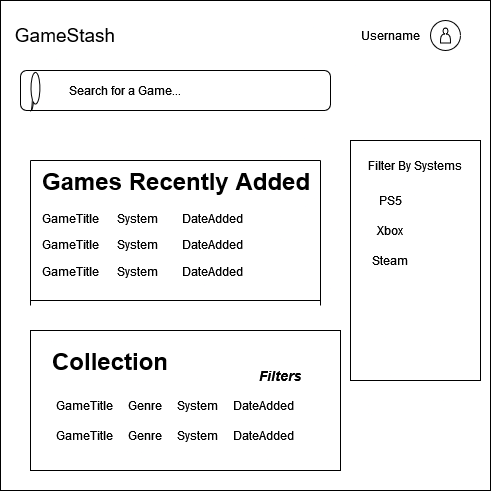

The diagram above was exported from draw.io. Its source (the exported page's mxGraphModel, read from the mxfile embedded in the PNG):
<mxGraphModel dx="1050" dy="530" grid="1" gridSize="10" guides="1" tooltips="1" connect="1" arrows="1" fold="1" page="1" pageScale="1" pageWidth="850" pageHeight="1100" background="none" math="0" shadow="0">
  <root>
    <mxCell id="0" />
    <mxCell id="1" parent="0" />
    <mxCell id="ULm8umxshCQqSEd7CZgo-1" value="" style="whiteSpace=wrap;html=1;aspect=fixed;" vertex="1" parent="1">
      <mxGeometry x="210" y="90" width="490" height="490" as="geometry" />
    </mxCell>
    <mxCell id="ULm8umxshCQqSEd7CZgo-3" value="&lt;font style=&quot;font-size: 19px;&quot;&gt;GameStash&lt;/font&gt;" style="text;html=1;align=center;verticalAlign=middle;whiteSpace=wrap;rounded=0;" vertex="1" parent="1">
      <mxGeometry x="230" y="110" width="90" height="30" as="geometry" />
    </mxCell>
    <mxCell id="ULm8umxshCQqSEd7CZgo-4" value="" style="ellipse;whiteSpace=wrap;html=1;aspect=fixed;" vertex="1" parent="1">
      <mxGeometry x="640" y="110" width="30" height="30" as="geometry" />
    </mxCell>
    <mxCell id="ULm8umxshCQqSEd7CZgo-5" value="Username" style="text;html=1;align=center;verticalAlign=middle;whiteSpace=wrap;rounded=0;" vertex="1" parent="1">
      <mxGeometry x="570" y="110" width="60" height="30" as="geometry" />
    </mxCell>
    <mxCell id="ULm8umxshCQqSEd7CZgo-6" value="" style="rounded=1;whiteSpace=wrap;html=1;" vertex="1" parent="1">
      <mxGeometry x="230" y="160" width="310" height="40" as="geometry" />
    </mxCell>
    <mxCell id="ULm8umxshCQqSEd7CZgo-7" value="" style="whiteSpace=wrap;html=1;shape=mxgraph.basic.oval_callout" vertex="1" parent="1">
      <mxGeometry x="240" y="160" width="10" height="40" as="geometry" />
    </mxCell>
    <mxCell id="ULm8umxshCQqSEd7CZgo-8" value="Search for a Game..." style="text;html=1;align=center;verticalAlign=middle;whiteSpace=wrap;rounded=0;" vertex="1" parent="1">
      <mxGeometry x="260" y="165" width="150" height="30" as="geometry" />
    </mxCell>
    <mxCell id="ULm8umxshCQqSEd7CZgo-9" value="&lt;h1 style=&quot;margin-top: 0px;&quot;&gt;Games Recently Added&lt;br&gt;&lt;/h1&gt;&lt;p&gt;GameTitle&amp;nbsp;&amp;nbsp;&amp;nbsp;&amp;nbsp;&amp;nbsp; System&amp;nbsp;&amp;nbsp;&amp;nbsp;&amp;nbsp;&amp;nbsp;&amp;nbsp;&amp;nbsp; DateAdded&lt;/p&gt;&lt;p&gt;GameTitle&amp;nbsp;&amp;nbsp;&amp;nbsp;&amp;nbsp;&amp;nbsp; System&amp;nbsp;&amp;nbsp;&amp;nbsp;&amp;nbsp;&amp;nbsp;&amp;nbsp;&amp;nbsp; DateAdded&lt;/p&gt;&lt;p&gt;GameTitle&amp;nbsp;&amp;nbsp;&amp;nbsp;&amp;nbsp;&amp;nbsp; System&amp;nbsp;&amp;nbsp;&amp;nbsp;&amp;nbsp;&amp;nbsp;&amp;nbsp;&amp;nbsp; DateAdded&lt;/p&gt;&lt;p&gt;&lt;br&gt;&lt;/p&gt;" style="text;html=1;whiteSpace=wrap;overflow=hidden;rounded=0;" vertex="1" parent="1">
      <mxGeometry x="250" y="250" width="280" height="120" as="geometry" />
    </mxCell>
    <mxCell id="ULm8umxshCQqSEd7CZgo-10" value="" style="rounded=0;whiteSpace=wrap;html=1;" vertex="1" parent="1">
      <mxGeometry x="560" y="230" width="130" height="240" as="geometry" />
    </mxCell>
    <mxCell id="ULm8umxshCQqSEd7CZgo-12" value="Filter By Systems" style="text;html=1;align=center;verticalAlign=middle;whiteSpace=wrap;rounded=0;" vertex="1" parent="1">
      <mxGeometry x="570" y="240" width="110" height="30" as="geometry" />
    </mxCell>
    <mxCell id="ULm8umxshCQqSEd7CZgo-13" value="PS5" style="text;html=1;align=center;verticalAlign=middle;whiteSpace=wrap;rounded=0;" vertex="1" parent="1">
      <mxGeometry x="570" y="275" width="60" height="30" as="geometry" />
    </mxCell>
    <mxCell id="ULm8umxshCQqSEd7CZgo-14" value="Xbox" style="text;html=1;align=center;verticalAlign=middle;whiteSpace=wrap;rounded=0;" vertex="1" parent="1">
      <mxGeometry x="570" y="305" width="60" height="30" as="geometry" />
    </mxCell>
    <mxCell id="ULm8umxshCQqSEd7CZgo-15" value="Steam" style="text;html=1;align=center;verticalAlign=middle;whiteSpace=wrap;rounded=0;" vertex="1" parent="1">
      <mxGeometry x="570" y="335" width="60" height="30" as="geometry" />
    </mxCell>
    <mxCell id="ULm8umxshCQqSEd7CZgo-18" value="" style="endArrow=none;html=1;rounded=0;" edge="1" parent="1">
      <mxGeometry width="50" height="50" relative="1" as="geometry">
        <mxPoint x="240" y="395" as="sourcePoint" />
        <mxPoint x="240" y="250" as="targetPoint" />
      </mxGeometry>
    </mxCell>
    <mxCell id="ULm8umxshCQqSEd7CZgo-19" value="" style="endArrow=none;html=1;rounded=0;exitX=1;exitY=0;exitDx=0;exitDy=0;" edge="1" parent="1" source="ULm8umxshCQqSEd7CZgo-9">
      <mxGeometry width="50" height="50" relative="1" as="geometry">
        <mxPoint x="400" y="250" as="sourcePoint" />
        <mxPoint x="240" y="250" as="targetPoint" />
      </mxGeometry>
    </mxCell>
    <mxCell id="ULm8umxshCQqSEd7CZgo-23" value="" style="endArrow=none;html=1;rounded=0;exitX=1;exitY=0;exitDx=0;exitDy=0;" edge="1" parent="1">
      <mxGeometry width="50" height="50" relative="1" as="geometry">
        <mxPoint x="530" y="390" as="sourcePoint" />
        <mxPoint x="240" y="390" as="targetPoint" />
      </mxGeometry>
    </mxCell>
    <mxCell id="ULm8umxshCQqSEd7CZgo-24" value="" style="endArrow=none;html=1;rounded=0;" edge="1" parent="1">
      <mxGeometry width="50" height="50" relative="1" as="geometry">
        <mxPoint x="530" y="395" as="sourcePoint" />
        <mxPoint x="530" y="250" as="targetPoint" />
      </mxGeometry>
    </mxCell>
    <mxCell id="ULm8umxshCQqSEd7CZgo-25" value="" style="rounded=0;whiteSpace=wrap;html=1;" vertex="1" parent="1">
      <mxGeometry x="240" y="420" width="310" height="140" as="geometry" />
    </mxCell>
    <mxCell id="ULm8umxshCQqSEd7CZgo-26" value="&lt;h1 style=&quot;margin-top: 0px;&quot;&gt;Collection&lt;/h1&gt;&lt;p&gt;&lt;br&gt;&lt;/p&gt;" style="text;html=1;whiteSpace=wrap;overflow=hidden;rounded=0;" vertex="1" parent="1">
      <mxGeometry x="260" y="430" width="180" height="120" as="geometry" />
    </mxCell>
    <mxCell id="ULm8umxshCQqSEd7CZgo-27" value="GameTitle&amp;nbsp;&amp;nbsp;&amp;nbsp;&amp;nbsp; Genre&amp;nbsp;&amp;nbsp;&amp;nbsp;&amp;nbsp; System&amp;nbsp;&amp;nbsp;&amp;nbsp;&amp;nbsp; DateAdded" style="text;strokeColor=none;fillColor=none;align=left;verticalAlign=middle;spacingLeft=4;spacingRight=4;overflow=hidden;points=[[0,0.5],[1,0.5]];portConstraint=eastwest;rotatable=0;whiteSpace=wrap;html=1;" vertex="1" parent="1">
      <mxGeometry x="260" y="480" width="280" height="30" as="geometry" />
    </mxCell>
    <mxCell id="ULm8umxshCQqSEd7CZgo-28" value="GameTitle&amp;nbsp;&amp;nbsp;&amp;nbsp;&amp;nbsp; Genre&amp;nbsp;&amp;nbsp;&amp;nbsp;&amp;nbsp; System&amp;nbsp;&amp;nbsp;&amp;nbsp;&amp;nbsp; DateAdded" style="text;strokeColor=none;fillColor=none;align=left;verticalAlign=middle;spacingLeft=4;spacingRight=4;overflow=hidden;points=[[0,0.5],[1,0.5]];portConstraint=eastwest;rotatable=0;whiteSpace=wrap;html=1;" vertex="1" parent="1">
      <mxGeometry x="260" y="510" width="280" height="30" as="geometry" />
    </mxCell>
    <mxCell id="ULm8umxshCQqSEd7CZgo-29" value="&lt;i&gt;&lt;b&gt;&lt;font style=&quot;font-size: 14px;&quot;&gt;Filters&lt;/font&gt;&lt;/b&gt;&lt;/i&gt;" style="text;html=1;align=center;verticalAlign=middle;whiteSpace=wrap;rounded=0;" vertex="1" parent="1">
      <mxGeometry x="460" y="450" width="60" height="30" as="geometry" />
    </mxCell>
    <mxCell id="ULm8umxshCQqSEd7CZgo-34" value="" style="shape=actor;whiteSpace=wrap;html=1;" vertex="1" parent="1">
      <mxGeometry x="650" y="117.5" width="10" height="15" as="geometry" />
    </mxCell>
  </root>
</mxGraphModel>